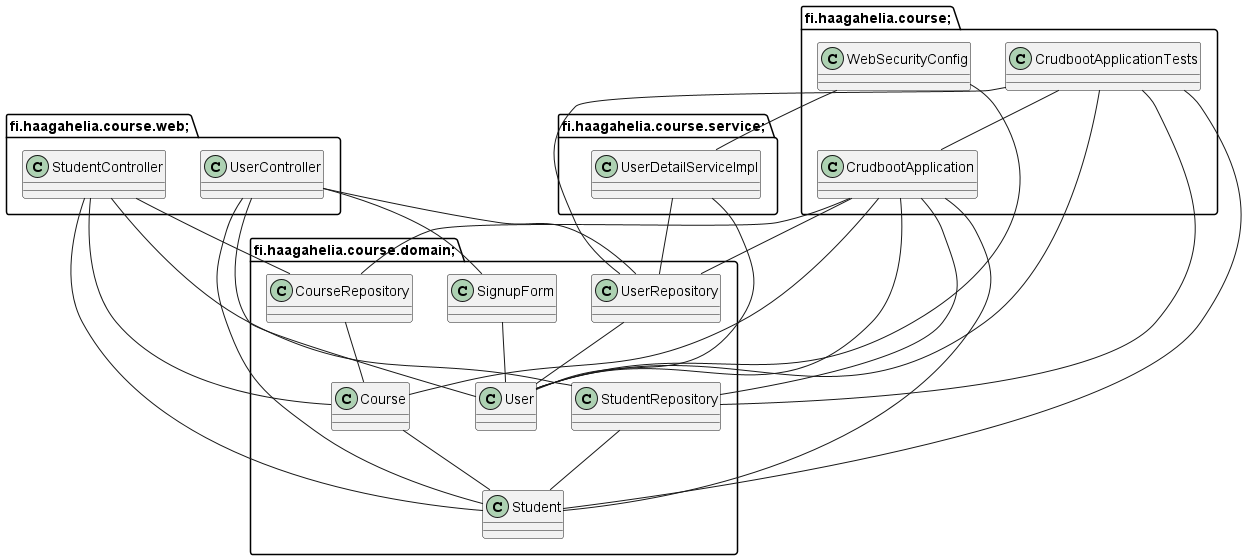

The diagram above was rendered by PlantUML. Its source (embedded in the PNG):
@startuml
package fi.haagahelia.course; {
class CrudbootApplication {
}

class WebSecurityConfig {
}

class CrudbootApplicationTests {
}

}

package fi.haagahelia.course.domain; {
class Course {
}

class CourseRepository {
}

class SignupForm {
}

class Student {
}

class StudentRepository {
}

class User {
}

class UserRepository {
}

}

package fi.haagahelia.course.service; {
class UserDetailServiceImpl {
}

}

package fi.haagahelia.course.web; {
class StudentController {
}

class UserController {
}

}

CrudbootApplication -- Course
CrudbootApplication -- CourseRepository
CrudbootApplication -- Student
CrudbootApplication -- StudentRepository
CrudbootApplication -- User
CrudbootApplication -- UserRepository
Course -- Student
CourseRepository -- Course
SignupForm -- User
StudentRepository -- Student
UserRepository -- User
UserDetailServiceImpl -- User
UserDetailServiceImpl -- UserRepository
StudentController -- Course
StudentController -- CourseRepository
StudentController -- Student
StudentController -- StudentRepository
UserController -- SignupForm
UserController -- Student
UserController -- User
UserController -- UserRepository
WebSecurityConfig -- User
WebSecurityConfig -- UserDetailServiceImpl
CrudbootApplicationTests -- CrudbootApplication
CrudbootApplicationTests -- Student
CrudbootApplicationTests -- StudentRepository
CrudbootApplicationTests -- User
CrudbootApplicationTests -- UserRepository
@enduml